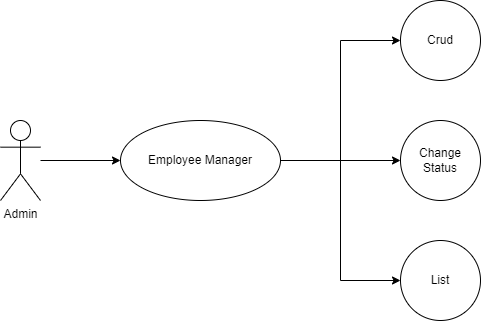

The diagram above was exported from draw.io. Its source (the exported page's mxGraphModel, read from the mxfile embedded in the PNG):
<mxGraphModel dx="1182" dy="717" grid="1" gridSize="10" guides="1" tooltips="1" connect="1" arrows="1" fold="1" page="1" pageScale="1" pageWidth="850" pageHeight="1100" math="0" shadow="0">
  <root>
    <mxCell id="0" />
    <mxCell id="1" parent="0" />
    <mxCell id="PH9DqUvGOYp3Jw2CEUCH-14" style="edgeStyle=orthogonalEdgeStyle;rounded=0;orthogonalLoop=1;jettySize=auto;html=1;entryX=0;entryY=0.5;entryDx=0;entryDy=0;" parent="1" source="PH9DqUvGOYp3Jw2CEUCH-4" target="PH9DqUvGOYp3Jw2CEUCH-11" edge="1">
      <mxGeometry relative="1" as="geometry" />
    </mxCell>
    <mxCell id="PH9DqUvGOYp3Jw2CEUCH-4" value="Admin" style="shape=umlActor;verticalLabelPosition=bottom;verticalAlign=top;html=1;outlineConnect=0;" parent="1" vertex="1">
      <mxGeometry x="80" y="320" width="40" height="80" as="geometry" />
    </mxCell>
    <mxCell id="iths17d8exBNNPUkvsj6-21" style="edgeStyle=orthogonalEdgeStyle;rounded=0;orthogonalLoop=1;jettySize=auto;html=1;entryX=0;entryY=0.5;entryDx=0;entryDy=0;" edge="1" parent="1" source="PH9DqUvGOYp3Jw2CEUCH-11" target="iths17d8exBNNPUkvsj6-18">
      <mxGeometry relative="1" as="geometry" />
    </mxCell>
    <mxCell id="iths17d8exBNNPUkvsj6-22" style="edgeStyle=orthogonalEdgeStyle;rounded=0;orthogonalLoop=1;jettySize=auto;html=1;entryX=0;entryY=0.5;entryDx=0;entryDy=0;" edge="1" parent="1" source="PH9DqUvGOYp3Jw2CEUCH-11" target="iths17d8exBNNPUkvsj6-19">
      <mxGeometry relative="1" as="geometry" />
    </mxCell>
    <mxCell id="iths17d8exBNNPUkvsj6-23" style="edgeStyle=orthogonalEdgeStyle;rounded=0;orthogonalLoop=1;jettySize=auto;html=1;entryX=0;entryY=0.5;entryDx=0;entryDy=0;" edge="1" parent="1" source="PH9DqUvGOYp3Jw2CEUCH-11" target="iths17d8exBNNPUkvsj6-20">
      <mxGeometry relative="1" as="geometry" />
    </mxCell>
    <mxCell id="PH9DqUvGOYp3Jw2CEUCH-11" value="Employee Manager" style="ellipse;whiteSpace=wrap;html=1;" parent="1" vertex="1">
      <mxGeometry x="200" y="320" width="160" height="80" as="geometry" />
    </mxCell>
    <mxCell id="iths17d8exBNNPUkvsj6-18" value="Crud" style="ellipse;whiteSpace=wrap;html=1;aspect=fixed;" vertex="1" parent="1">
      <mxGeometry x="480" y="200" width="80" height="80" as="geometry" />
    </mxCell>
    <mxCell id="iths17d8exBNNPUkvsj6-19" value="Change Status" style="ellipse;whiteSpace=wrap;html=1;aspect=fixed;" vertex="1" parent="1">
      <mxGeometry x="480" y="320" width="80" height="80" as="geometry" />
    </mxCell>
    <mxCell id="iths17d8exBNNPUkvsj6-20" value="List" style="ellipse;whiteSpace=wrap;html=1;aspect=fixed;" vertex="1" parent="1">
      <mxGeometry x="480" y="440" width="80" height="80" as="geometry" />
    </mxCell>
  </root>
</mxGraphModel>